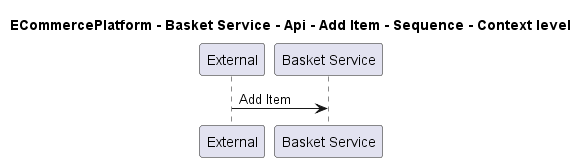

The diagram above was rendered by PlantUML. Its source (embedded in the PNG):
@startuml
!pragma layout smetana

title ECommercePlatform - Basket Service - Api - Add Item - Sequence - Context level

participant "External" as C4InterFlow.SoftwareSystems.ExternalSystem
participant "Basket Service" as ECommercePlatform.SoftwareSystems.BasketService

C4InterFlow.SoftwareSystems.ExternalSystem -> ECommercePlatform.SoftwareSystems.BasketService : Add Item


@enduml